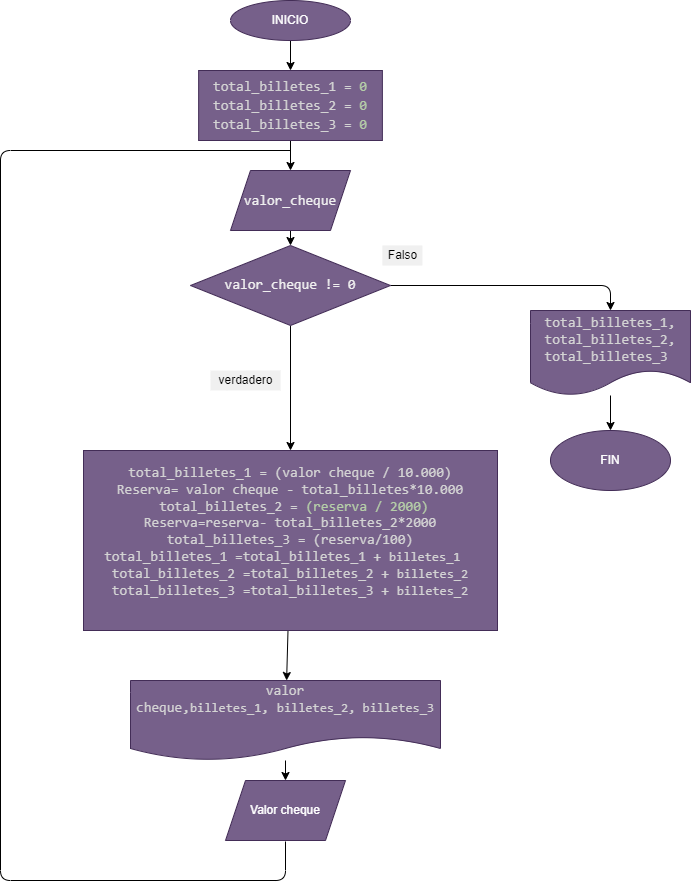

The diagram above was exported from draw.io. Its source (the exported page's mxGraphModel, read from the mxfile embedded in the PNG):
<mxGraphModel dx="929" dy="671" grid="1" gridSize="10" guides="1" tooltips="1" connect="1" arrows="1" fold="1" page="1" pageScale="1" pageWidth="827" pageHeight="1169" math="0" shadow="0">
  <root>
    <mxCell id="0" />
    <mxCell id="1" parent="0" />
    <mxCell id="3" value="" style="edgeStyle=none;html=1;" edge="1" parent="1" target="6">
      <mxGeometry relative="1" as="geometry">
        <mxPoint x="320" y="210" as="sourcePoint" />
      </mxGeometry>
    </mxCell>
    <mxCell id="4" value="INICIO" style="ellipse;whiteSpace=wrap;html=1;fillColor=#76608a;fontColor=#ffffff;strokeColor=#432D57;" vertex="1" parent="1">
      <mxGeometry x="260" y="180" width="120" height="40" as="geometry" />
    </mxCell>
    <mxCell id="20" value="" style="edgeStyle=none;html=1;" edge="1" parent="1" source="6" target="19">
      <mxGeometry relative="1" as="geometry" />
    </mxCell>
    <mxCell id="6" value="&lt;div style=&quot;color: rgb(212 , 212 , 212) ; font-family: &amp;#34;consolas&amp;#34; , &amp;#34;courier new&amp;#34; , monospace ; font-size: 14px ; line-height: 19px&quot;&gt;&lt;div style=&quot;line-height: 19px&quot;&gt;&lt;div style=&quot;font-family: &amp;#34;consolas&amp;#34; , &amp;#34;courier new&amp;#34; , monospace ; line-height: 19px&quot;&gt;&lt;div&gt;total_billetes_1 = &lt;span style=&quot;color: rgb(181 , 206 , 168)&quot;&gt;0&lt;/span&gt;&lt;/div&gt;&lt;div&gt;total_billetes_2 = &lt;span style=&quot;color: #b5cea8&quot;&gt;0&lt;/span&gt;&lt;/div&gt;&lt;div&gt;total_billetes_3 = &lt;span style=&quot;color: rgb(181 , 206 , 168)&quot;&gt;0&lt;/span&gt;&lt;/div&gt;&lt;/div&gt;&lt;/div&gt;&lt;/div&gt;" style="whiteSpace=wrap;html=1;fillColor=#76608a;strokeColor=#432D57;fontColor=#ffffff;" vertex="1" parent="1">
      <mxGeometry x="228.13" y="250" width="183.75" height="70" as="geometry" />
    </mxCell>
    <mxCell id="23" value="" style="edgeStyle=none;html=1;fontColor=#F0F0F0;" edge="1" parent="1" source="9" target="22">
      <mxGeometry relative="1" as="geometry">
        <Array as="points">
          <mxPoint x="640" y="465" />
        </Array>
      </mxGeometry>
    </mxCell>
    <mxCell id="24" value="" style="edgeStyle=none;html=1;fontColor=#F0F0F0;" edge="1" parent="1" source="9" target="16">
      <mxGeometry relative="1" as="geometry" />
    </mxCell>
    <mxCell id="9" value="&lt;span style=&quot;color: rgb(240 , 240 , 240) ; font-family: &amp;#34;consolas&amp;#34; , &amp;#34;courier new&amp;#34; , monospace ; font-size: 14px&quot;&gt;valor_cheque != 0&lt;/span&gt;" style="rhombus;whiteSpace=wrap;html=1;fillColor=#76608a;strokeColor=#432D57;fontColor=#ffffff;" vertex="1" parent="1">
      <mxGeometry x="220" y="425" width="200" height="80" as="geometry" />
    </mxCell>
    <mxCell id="11" value="&lt;span style=&quot;background-color: rgb(240 , 240 , 240)&quot;&gt;&lt;font color=&quot;#000000&quot;&gt;verdadero&lt;/font&gt;&lt;/span&gt;" style="text;html=1;align=center;verticalAlign=middle;resizable=0;points=[];autosize=1;strokeColor=none;fillColor=#F0F0F0;" vertex="1" parent="1">
      <mxGeometry x="240" y="550" width="70" height="20" as="geometry" />
    </mxCell>
    <mxCell id="13" value="&lt;font color=&quot;#000000&quot;&gt;Falso&lt;/font&gt;" style="text;html=1;align=center;verticalAlign=middle;resizable=0;points=[];autosize=1;strokeColor=none;fillColor=#F0F0F0;" vertex="1" parent="1">
      <mxGeometry x="411.88" y="425" width="40" height="20" as="geometry" />
    </mxCell>
    <mxCell id="26" value="" style="edgeStyle=none;html=1;fontSize=13;fontColor=#F0F0F0;" edge="1" parent="1" source="16" target="25">
      <mxGeometry relative="1" as="geometry" />
    </mxCell>
    <mxCell id="16" value="&lt;div style=&quot;color: rgb(212 , 212 , 212) ; font-family: &amp;#34;consolas&amp;#34; , &amp;#34;courier new&amp;#34; , monospace ; font-size: 14px&quot;&gt;total_billetes_1 = (valor cheque / 10.000)&lt;/div&gt;&lt;div style=&quot;color: rgb(212 , 212 , 212) ; font-family: &amp;#34;consolas&amp;#34; , &amp;#34;courier new&amp;#34; , monospace ; font-size: 14px&quot;&gt;Reserva= valor cheque - total_billetes*10.000&lt;/div&gt;&lt;div style=&quot;font-family: &amp;#34;consolas&amp;#34; , &amp;#34;courier new&amp;#34; , monospace ; font-size: 14px&quot;&gt;&lt;span style=&quot;color: rgb(212 , 212 , 212)&quot;&gt;&amp;nbsp;total_billetes_2 =&lt;/span&gt;&lt;font color=&quot;#d4d4d4&quot;&gt;&amp;nbsp;&lt;/font&gt;&lt;font color=&quot;#b5cea8&quot;&gt;(reserva / 2000)&lt;/font&gt;&lt;/div&gt;&lt;div style=&quot;font-family: &amp;#34;consolas&amp;#34; , &amp;#34;courier new&amp;#34; , monospace ; font-size: 14px&quot;&gt;&lt;span style=&quot;color: rgb(212 , 212 , 212)&quot;&gt;Reserva=reserva&lt;/span&gt;&lt;span style=&quot;color: rgb(212 , 212 , 212)&quot;&gt;- total_billetes_2*2000&lt;/span&gt;&lt;/div&gt;&lt;div style=&quot;font-family: &amp;#34;consolas&amp;#34; , &amp;#34;courier new&amp;#34; , monospace ; font-size: 14px&quot;&gt;&lt;span style=&quot;color: rgb(212 , 212 , 212)&quot;&gt;total_billetes_3 = (reserva/100)&lt;/span&gt;&lt;/div&gt;&lt;div style=&quot;font-family: &amp;#34;consolas&amp;#34; , &amp;#34;courier new&amp;#34; , monospace&quot;&gt;&lt;div&gt;&lt;span style=&quot;font-size: 14px ; color: rgb(212 , 212 , 212)&quot;&gt;total_billetes_1 =&lt;/span&gt;&lt;span style=&quot;font-size: 14px ; color: rgb(212 , 212 , 212)&quot;&gt;total_billetes_1 +&amp;nbsp;&lt;/span&gt;&lt;span style=&quot;color: rgb(212 , 212 , 212) ; font-family: &amp;#34;consolas&amp;#34; , &amp;#34;courier new&amp;#34; , monospace&quot;&gt;&lt;font style=&quot;font-size: 13px&quot;&gt;billetes_1&lt;/font&gt;&lt;/span&gt;&lt;span style=&quot;font-size: 14px ; color: rgb(212 , 212 , 212)&quot;&gt;&amp;nbsp;&lt;/span&gt;&lt;span style=&quot;font-size: 14px ; color: rgb(212 , 212 , 212)&quot;&gt;&amp;nbsp;&lt;/span&gt;&lt;/div&gt;&lt;/div&gt;&lt;div style=&quot;font-family: &amp;#34;consolas&amp;#34; , &amp;#34;courier new&amp;#34; , monospace ; font-size: 14px&quot;&gt;&lt;div style=&quot;color: rgb(212 , 212 , 212)&quot;&gt;total_billetes_2 =&lt;span&gt;total_billetes_2 +&amp;nbsp;&lt;/span&gt;&lt;span style=&quot;font-size: 13px&quot;&gt;billetes_2&lt;/span&gt;&lt;/div&gt;&lt;div style=&quot;color: rgb(212 , 212 , 212)&quot;&gt;total_billetes_3 =&lt;span&gt;total_billetes_3&lt;/span&gt;&lt;span&gt;&amp;nbsp;+&lt;/span&gt;&lt;span&gt;&amp;nbsp;&lt;/span&gt;&lt;span style=&quot;font-size: 13px&quot;&gt;billetes_2&lt;/span&gt;&lt;/div&gt;&lt;/div&gt;&lt;div style=&quot;font-family: &amp;#34;consolas&amp;#34; , &amp;#34;courier new&amp;#34; , monospace ; font-size: 14px&quot;&gt;&lt;span style=&quot;color: rgb(212 , 212 , 212)&quot;&gt;&lt;br&gt;&lt;/span&gt;&lt;/div&gt;" style="whiteSpace=wrap;html=1;fillColor=#76608a;strokeColor=#432D57;fontColor=#ffffff;" vertex="1" parent="1">
      <mxGeometry x="113" y="630" width="414" height="180" as="geometry" />
    </mxCell>
    <mxCell id="21" value="" style="edgeStyle=none;html=1;fontColor=#F0F0F0;entryX=0.5;entryY=0;entryDx=0;entryDy=0;" edge="1" parent="1" source="19" target="9">
      <mxGeometry relative="1" as="geometry" />
    </mxCell>
    <mxCell id="19" value="&lt;div style=&quot;font-family: &amp;#34;consolas&amp;#34; , &amp;#34;courier new&amp;#34; , monospace ; font-size: 14px ; line-height: 19px&quot;&gt;&lt;font color=&quot;#f0f0f0&quot;&gt;valor_cheque&lt;/font&gt;&lt;/div&gt;" style="shape=parallelogram;perimeter=parallelogramPerimeter;whiteSpace=wrap;html=1;fixedSize=1;labelBackgroundColor=none;fillColor=#76608a;fontColor=#ffffff;strokeColor=#432D57;" vertex="1" parent="1">
      <mxGeometry x="260" y="350" width="120" height="60" as="geometry" />
    </mxCell>
    <mxCell id="31" value="" style="edgeStyle=none;html=1;fontSize=13;fontColor=#F0F0F0;" edge="1" parent="1" source="22" target="30">
      <mxGeometry relative="1" as="geometry" />
    </mxCell>
    <mxCell id="22" value="&lt;div style=&quot;color: rgb(212 , 212 , 212) ; font-family: &amp;#34;consolas&amp;#34; , &amp;#34;courier new&amp;#34; , monospace ; font-size: 14px&quot;&gt;total_billetes_1,&lt;/div&gt;&lt;div style=&quot;color: rgb(212 , 212 , 212) ; font-family: &amp;#34;consolas&amp;#34; , &amp;#34;courier new&amp;#34; , monospace ; font-size: 14px&quot;&gt;total_billetes_2,&lt;/div&gt;&lt;div style=&quot;color: rgb(212 , 212 , 212) ; font-family: &amp;#34;consolas&amp;#34; , &amp;#34;courier new&amp;#34; , monospace ; font-size: 14px&quot;&gt;total_billetes_3&amp;nbsp;&lt;/div&gt;" style="shape=document;whiteSpace=wrap;html=1;boundedLbl=1;fillColor=#76608a;strokeColor=#432D57;fontColor=#ffffff;" vertex="1" parent="1">
      <mxGeometry x="560" y="490" width="160" height="85" as="geometry" />
    </mxCell>
    <mxCell id="28" value="" style="edgeStyle=none;html=1;fontSize=13;fontColor=#F0F0F0;" edge="1" parent="1" source="25" target="27">
      <mxGeometry relative="1" as="geometry" />
    </mxCell>
    <mxCell id="25" value="&lt;span style=&quot;color: rgb(212 , 212 , 212) ; font-family: &amp;#34;consolas&amp;#34; , &amp;#34;courier new&amp;#34; , monospace ; font-size: 14px&quot;&gt;valor cheque,&lt;/span&gt;&lt;span style=&quot;font-family: &amp;#34;consolas&amp;#34; , &amp;#34;courier new&amp;#34; , monospace ; color: rgb(212 , 212 , 212)&quot;&gt;&lt;font style=&quot;font-size: 13px&quot;&gt;billetes_1&lt;/font&gt;&lt;font style=&quot;font-size: 14px&quot;&gt;,&amp;nbsp;&lt;/font&gt;&lt;/span&gt;&lt;span style=&quot;font-family: &amp;#34;consolas&amp;#34; , &amp;#34;courier new&amp;#34; , monospace ; color: rgb(212 , 212 , 212)&quot;&gt;&lt;font style=&quot;font-size: 13px&quot;&gt;billetes_2,&amp;nbsp;&lt;/font&gt;&lt;/span&gt;&lt;span style=&quot;font-family: &amp;#34;consolas&amp;#34; , &amp;#34;courier new&amp;#34; , monospace ; color: rgb(212 , 212 , 212)&quot;&gt;&lt;font style=&quot;font-size: 13px&quot;&gt;billetes_3&lt;/font&gt;&lt;/span&gt;&lt;span style=&quot;color: rgb(212 , 212 , 212) ; font-family: &amp;#34;consolas&amp;#34; , &amp;#34;courier new&amp;#34; , monospace ; font-size: 14px&quot;&gt;&lt;br&gt;&amp;nbsp;&lt;/span&gt;" style="shape=document;whiteSpace=wrap;html=1;boundedLbl=1;fillColor=#76608a;strokeColor=#432D57;fontColor=#ffffff;" vertex="1" parent="1">
      <mxGeometry x="160" y="860" width="310" height="80" as="geometry" />
    </mxCell>
    <mxCell id="27" value="Valor cheque" style="shape=parallelogram;perimeter=parallelogramPerimeter;whiteSpace=wrap;html=1;fixedSize=1;fillColor=#76608a;strokeColor=#432D57;fontColor=#ffffff;" vertex="1" parent="1">
      <mxGeometry x="255" y="960" width="120" height="60" as="geometry" />
    </mxCell>
    <mxCell id="29" value="" style="endArrow=none;html=1;fontSize=13;fontColor=#F0F0F0;" edge="1" parent="1">
      <mxGeometry width="50" height="50" relative="1" as="geometry">
        <mxPoint x="315" y="1021" as="sourcePoint" />
        <mxPoint x="320" y="330" as="targetPoint" />
        <Array as="points">
          <mxPoint x="315" y="1060" />
          <mxPoint x="30" y="1060" />
          <mxPoint x="30" y="330" />
        </Array>
      </mxGeometry>
    </mxCell>
    <mxCell id="30" value="FIN" style="ellipse;whiteSpace=wrap;html=1;fillColor=#76608a;strokeColor=#432D57;fontColor=#ffffff;" vertex="1" parent="1">
      <mxGeometry x="580" y="610" width="120" height="60" as="geometry" />
    </mxCell>
  </root>
</mxGraphModel>